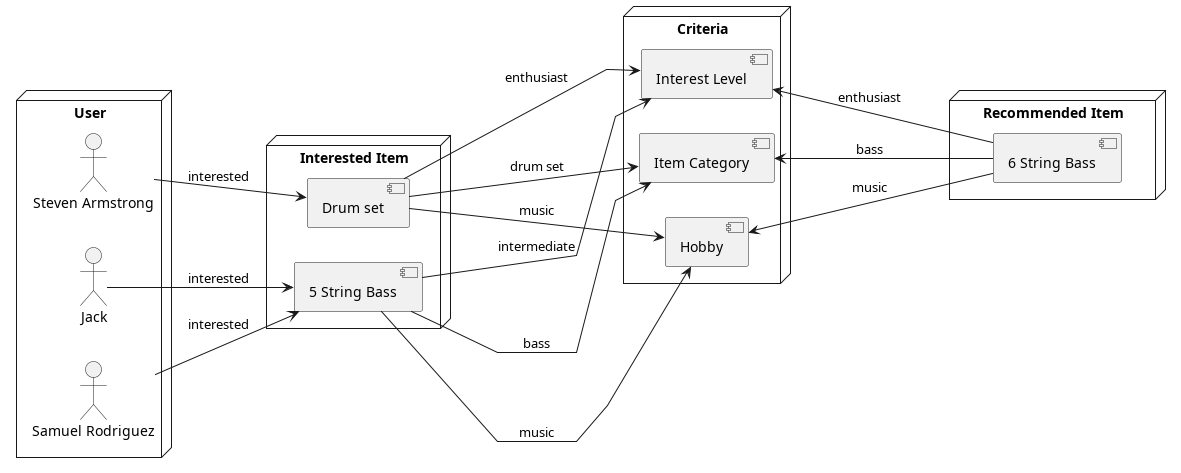

The diagram above was rendered by PlantUML. Its source (embedded in the PNG):
@startuml recommendation system architecture
skinparam linetype polyline

left to right direction

node User {
    actor "Samuel Rodriguez" as sam
    actor "Steven Armstrong" as armstrong
    actor "Jack" as jack
}

node "Interested Item" {
    [5 String Bass] as bass
    [Drum set] as drum
}

node "Criteria" {
    [Interest Level] as interest
    [Item Category] as category
    [Hobby] as hobby
    ' [Age] as age
    ' [Gender] as gender
}

node "Recommended Item" {
    [6 String Bass] as 6bass
}

sam --> bass : interested
armstrong --> drum : interested
jack --> bass : interested

bass --> interest : intermediate
drum ---> interest : enthusiast

bass --> hobby : music
drum ---> hobby : music

bass --> category : bass
drum ---> category : drum set


interest <--- 6bass : enthusiast
hobby <--- 6bass : music
category <-- 6bass : bass

@enduml